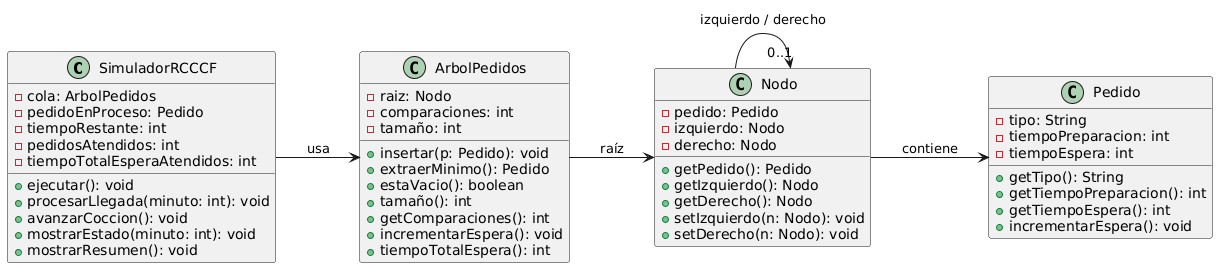

The diagram above was rendered by PlantUML. Its source (embedded in the PNG):
@startuml
left to right direction

class SimuladorRCCCF {
  - cola: ArbolPedidos
  - pedidoEnProceso: Pedido
  - tiempoRestante: int
  - pedidosAtendidos: int
  - tiempoTotalEsperaAtendidos: int
  + ejecutar(): void
  + procesarLlegada(minuto: int): void
  + avanzarCoccion(): void
  + mostrarEstado(minuto: int): void
  + mostrarResumen(): void
}

class ArbolPedidos {
  - raiz: Nodo
  - comparaciones: int
  - tamaño: int
  + insertar(p: Pedido): void
  + extraerMinimo(): Pedido
  + estaVacio(): boolean
  + tamaño(): int
  + getComparaciones(): int
  + incrementarEspera(): void
  + tiempoTotalEspera(): int
}

class Nodo {
  - pedido: Pedido
  - izquierdo: Nodo
  - derecho: Nodo
  + getPedido(): Pedido
  + getIzquierdo(): Nodo
  + getDerecho(): Nodo
  + setIzquierdo(n: Nodo): void
  + setDerecho(n: Nodo): void
}

class Pedido {
  - tipo: String
  - tiempoPreparacion: int
  - tiempoEspera: int
  + getTipo(): String
  + getTiempoPreparacion(): int
  + getTiempoEspera(): int
  + incrementarEspera(): void
}

' Relaciones
SimuladorRCCCF --> ArbolPedidos : usa
ArbolPedidos --> Nodo : raíz
Nodo --> "0..1" Nodo : izquierdo / derecho
Nodo --> Pedido : contiene
@enduml